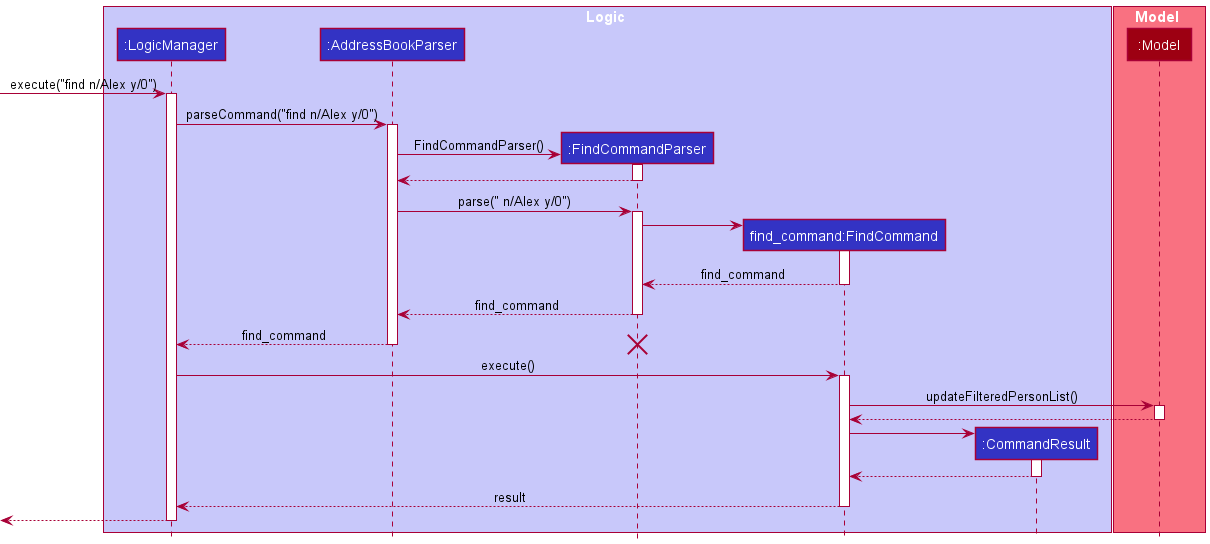

The diagram above was rendered by PlantUML. Its source (embedded in the PNG):
@startuml
!include style.puml

box Logic LOGIC_COLOR_T1
participant ":LogicManager" as LogicManager LOGIC_COLOR
participant ":AddressBookParser" as AddressBookParser LOGIC_COLOR
participant ":FindCommandParser" as FindCommandParser LOGIC_COLOR
participant "find_command:FindCommand" as FindCommand LOGIC_COLOR
participant ":CommandResult" as CommandResult LOGIC_COLOR
end box

box Model MODEL_COLOR_T1
participant ":Model" as Model MODEL_COLOR
end box

[-> LogicManager : execute("find n/Alex y/0")
activate LogicManager

LogicManager -> AddressBookParser : parseCommand("find n/Alex y/0")
activate AddressBookParser

create FindCommandParser


AddressBookParser -> FindCommandParser: FindCommandParser()
activate FindCommandParser

FindCommandParser --> AddressBookParser

deactivate FindCommandParser

AddressBookParser -> FindCommandParser : parse(" n/Alex y/0")
activate FindCommandParser

create FindCommand
FindCommandParser -> FindCommand
activate FindCommand

FindCommand --> FindCommandParser : find_command
deactivate FindCommand

FindCommandParser --> AddressBookParser :find_command
deactivate FindCommandParser

AddressBookParser --> LogicManager : find_command

deactivate AddressBookParser

destroy FindCommandParser

LogicManager -> FindCommand : execute()
activate FindCommand

FindCommand -> Model : updateFilteredPersonList()
activate Model
Model --> FindCommand :
deactivate Model

create CommandResult
FindCommand -> CommandResult
activate CommandResult

CommandResult --> FindCommand
deactivate CommandResult

FindCommand --> LogicManager : result
deactivate FindCommand

[<--LogicManager
deactivate LogicManager
@enduml